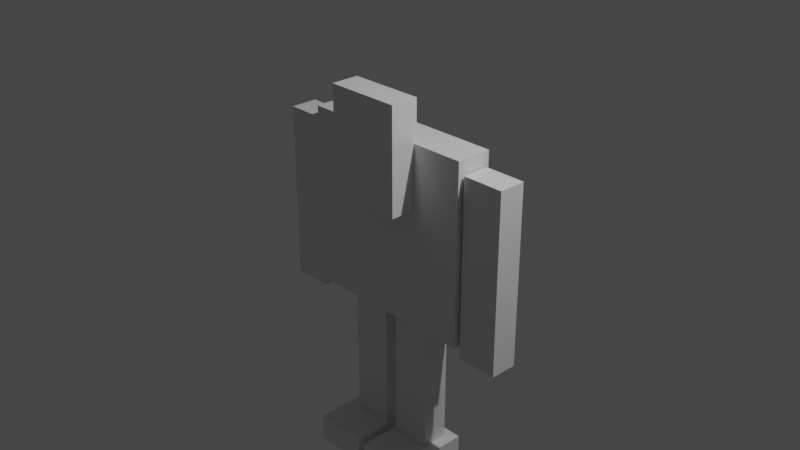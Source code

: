 # Source: man.blend  (saved by Blender 2.82.7; exported with 4.5.12 LTS)
import bpy
from mathutils import Matrix  # noqa: F401  (used for matrix-valued properties, if any)

bpy.ops.wm.read_factory_settings(use_empty=True)
scene = bpy.context.scene
scene.name = 'Scene'

# ---- collections
col_collection = bpy.data.collections.new('Collection'); scene.collection.children.link(col_collection)

# ---- materials (node trees are filled in below, after node groups)
mat_material = bpy.data.materials.new('Material')
mat_material.alpha_threshold = 0.0
mat_material.use_transparent_shadow = False
mat_material.line_color = (0.0, 0.0, 0.0, 1.0)

# ---- material node trees
mat_material.use_nodes = True; mat_material.node_tree.nodes.clear()
_N = mat_material.node_tree.nodes; _L = mat_material.node_tree.links
n0 = _N.new('ShaderNodeOutputMaterial'); n0.name = 'Material Output'; n0.location = (300, 300)
n1 = _N.new('ShaderNodeBsdfPrincipled'); n1.name = 'Principled BSDF'; n1.location = (10, 300)
n1.distribution = 'GGX'
n1.subsurface_method = 'BURLEY'
n1.inputs[2].default_value = 0.4
n1.inputs[3].default_value = 1.45
n1.inputs[27].default_value = (0.0, 0.0, 0.0, 1.0)
n1.inputs[28].default_value = 1.0
_L.new(n1.outputs[0], n0.inputs[0])
n0.is_active_output = True

# ---- world
world_world = bpy.data.worlds.new('World'); scene.world = world_world
world_world.use_nodes = True; world_world.node_tree.nodes.clear()
_N = world_world.node_tree.nodes; _L = world_world.node_tree.links
n0 = _N.new('ShaderNodeOutputWorld'); n0.name = 'World Output'; n0.location = (300, 300)
n1 = _N.new('ShaderNodeBackground'); n1.name = 'Background'; n1.location = (10, 300)
n1.inputs[0].default_value = (0.05088, 0.05088, 0.05088, 1.0)
_L.new(n1.outputs[0], n0.inputs[0])
n0.is_active_output = True
world_world.color = (0.05088, 0.05088, 0.05088)
world_world.use_sun_shadow = False
world_world.sun_shadow_jitter_overblur = 0.0

# ---- cameras
cam_camera = bpy.data.cameras.new('Camera')
cam_camera.clip_end = 100.0
cam_camera.ortho_scale = 7.314

# ---- lights
light_light = bpy.data.lights.new('Light', 'POINT')
light_light.transmission_factor = 0.0
light_light.energy = 1000.0
light_light.shadow_soft_size = 0.1
light_light.shadow_maximum_resolution = 0.006
light_light.use_absolute_resolution = True

# ---- meshes
me_cube = bpy.data.meshes.new('Cube')
me_cube.from_pydata([(1.0, 1.0, 1.0), (1.0, 1.0, -1.0), (1.0, -1.0, 1.0), (1.0, -1.0, -1.0), (-1.0, 1.0, 1.0), (-1.0, 1.0, -1.0), (-1.0, -1.0, 1.0), (-1.0, -1.0, -1.0)], [], [(0, 4, 6, 2), (3, 2, 6, 7), (7, 6, 4, 5), (5, 1, 3, 7), (1, 0, 2, 3), (5, 4, 0, 1)])
_uv = me_cube.uv_layers.new(name='UVMap')
_uv.uv.foreach_set('vector', [0.625, 0.5, 0.875, 0.5, 0.875, 0.75, 0.625, 0.75, 0.375, 0.75, 0.625, 0.75, 0.625, 1.0, 0.375, 1.0, 0.375, 0.0, 0.625, 0.0, 0.625, 0.25, 0.375, 0.25, 0.125, 0.5, 0.375, 0.5, 0.375, 0.75, 0.125, 0.75, 0.375, 0.5, 0.625, 0.5, 0.625, 0.75, 0.375, 0.75, 0.375, 0.25, 0.625, 0.25, 0.625, 0.5, 0.375, 0.5])
me_cube.materials.append(mat_material)
me_cube.use_remesh_preserve_volume = False
me_cube.use_remesh_preserve_attributes = False
me_cube.use_mirror_vertex_groups = False
me_cube.update()
me_cube_001 = bpy.data.meshes.new('Cube.001')
me_cube_001.from_pydata([(1.0, 1.0, 1.0), (1.0, 1.0, -1.0), (1.0, -1.0, 1.0), (1.0, -1.0, -1.0), (-1.0, 1.0, 1.0), (-1.0, 1.0, -1.0), (-1.0, -1.0, 1.0), (-1.0, -1.0, -1.0)], [], [(0, 4, 6, 2), (3, 2, 6, 7), (7, 6, 4, 5), (5, 1, 3, 7), (1, 0, 2, 3), (5, 4, 0, 1)])
_uv = me_cube_001.uv_layers.new(name='UVMap')
_uv.uv.foreach_set('vector', [0.625, 0.5, 0.875, 0.5, 0.875, 0.75, 0.625, 0.75, 0.375, 0.75, 0.625, 0.75, 0.625, 1.0, 0.375, 1.0, 0.375, 0.0, 0.625, 0.0, 0.625, 0.25, 0.375, 0.25, 0.125, 0.5, 0.375, 0.5, 0.375, 0.75, 0.125, 0.75, 0.375, 0.5, 0.625, 0.5, 0.625, 0.75, 0.375, 0.75, 0.375, 0.25, 0.625, 0.25, 0.625, 0.5, 0.375, 0.5])
me_cube_001.materials.append(mat_material)
me_cube_001.use_remesh_preserve_volume = False
me_cube_001.use_remesh_preserve_attributes = False
me_cube_001.use_mirror_vertex_groups = False
me_cube_001.update()
me_cube_002 = bpy.data.meshes.new('Cube.002')
me_cube_002.from_pydata([(1.0, 1.0, 1.0), (1.0, 1.0, -1.0), (1.0, -1.0, 1.0), (1.0, -1.0, -1.0), (-1.0, 1.0, 1.0), (-1.0, 1.0, -1.0), (-1.0, -1.0, 1.0), (-1.0, -1.0, -1.0)], [], [(0, 4, 6, 2), (3, 2, 6, 7), (7, 6, 4, 5), (5, 1, 3, 7), (1, 0, 2, 3), (5, 4, 0, 1)])
_uv = me_cube_002.uv_layers.new(name='UVMap')
_uv.uv.foreach_set('vector', [0.625, 0.5, 0.875, 0.5, 0.875, 0.75, 0.625, 0.75, 0.375, 0.75, 0.625, 0.75, 0.625, 1.0, 0.375, 1.0, 0.375, 0.0, 0.625, 0.0, 0.625, 0.25, 0.375, 0.25, 0.125, 0.5, 0.375, 0.5, 0.375, 0.75, 0.125, 0.75, 0.375, 0.5, 0.625, 0.5, 0.625, 0.75, 0.375, 0.75, 0.375, 0.25, 0.625, 0.25, 0.625, 0.5, 0.375, 0.5])
me_cube_002.materials.append(mat_material)
me_cube_002.use_remesh_preserve_volume = False
me_cube_002.use_remesh_preserve_attributes = False
me_cube_002.use_mirror_vertex_groups = False
me_cube_002.update()
me_cube_003 = bpy.data.meshes.new('Cube.003')
me_cube_003.from_pydata([(1.0, 1.0, 1.0), (1.0, 1.0, -1.0), (1.0, -1.0, 1.0), (1.0, -1.0, -1.0), (-1.0, 1.0, 1.0), (-1.0, 1.0, -1.0), (-1.0, -1.0, 1.0), (-1.0, -1.0, -1.0)], [], [(0, 4, 6, 2), (3, 2, 6, 7), (7, 6, 4, 5), (5, 1, 3, 7), (1, 0, 2, 3), (5, 4, 0, 1)])
_uv = me_cube_003.uv_layers.new(name='UVMap')
_uv.uv.foreach_set('vector', [0.625, 0.5, 0.875, 0.5, 0.875, 0.75, 0.625, 0.75, 0.375, 0.75, 0.625, 0.75, 0.625, 1.0, 0.375, 1.0, 0.375, 0.0, 0.625, 0.0, 0.625, 0.25, 0.375, 0.25, 0.125, 0.5, 0.375, 0.5, 0.375, 0.75, 0.125, 0.75, 0.375, 0.5, 0.625, 0.5, 0.625, 0.75, 0.375, 0.75, 0.375, 0.25, 0.625, 0.25, 0.625, 0.5, 0.375, 0.5])
me_cube_003.materials.append(mat_material)
me_cube_003.use_remesh_preserve_volume = False
me_cube_003.use_remesh_preserve_attributes = False
me_cube_003.use_mirror_vertex_groups = False
me_cube_003.update()
me_cube_005 = bpy.data.meshes.new('Cube.005')
me_cube_005.from_pydata([(1.0, 1.0, 1.0), (1.0, 1.0, -1.0), (1.0, -1.0, 1.0), (1.0, -1.0, -1.0), (-1.0, 1.0, 1.0), (-1.0, 1.0, -1.0), (-1.0, -1.0, 1.0), (-1.0, -1.0, -1.0)], [], [(0, 4, 6, 2), (3, 2, 6, 7), (7, 6, 4, 5), (5, 1, 3, 7), (1, 0, 2, 3), (5, 4, 0, 1)])
_uv = me_cube_005.uv_layers.new(name='UVMap')
_uv.uv.foreach_set('vector', [0.625, 0.5, 0.875, 0.5, 0.875, 0.75, 0.625, 0.75, 0.375, 0.75, 0.625, 0.75, 0.625, 1.0, 0.375, 1.0, 0.375, 0.0, 0.625, 0.0, 0.625, 0.25, 0.375, 0.25, 0.125, 0.5, 0.375, 0.5, 0.375, 0.75, 0.125, 0.75, 0.375, 0.5, 0.625, 0.5, 0.625, 0.75, 0.375, 0.75, 0.375, 0.25, 0.625, 0.25, 0.625, 0.5, 0.375, 0.5])
me_cube_005.materials.append(mat_material)
me_cube_005.use_remesh_preserve_volume = False
me_cube_005.use_remesh_preserve_attributes = False
me_cube_005.use_mirror_vertex_groups = False
me_cube_005.update()
me_cube_006 = bpy.data.meshes.new('Cube.006')
me_cube_006.from_pydata([(1.0, 1.0, 1.0), (1.0, 1.0, -1.0), (1.0, -1.0, 1.0), (1.0, -1.0, -1.0), (-1.0, 1.0, 1.0), (-1.0, 1.0, -1.0), (-1.0, -1.0, 1.0), (-1.0, -1.0, -1.0)], [], [(0, 4, 6, 2), (3, 2, 6, 7), (7, 6, 4, 5), (5, 1, 3, 7), (1, 0, 2, 3), (5, 4, 0, 1)])
_uv = me_cube_006.uv_layers.new(name='UVMap')
_uv.uv.foreach_set('vector', [0.625, 0.5, 0.875, 0.5, 0.875, 0.75, 0.625, 0.75, 0.375, 0.75, 0.625, 0.75, 0.625, 1.0, 0.375, 1.0, 0.375, 0.0, 0.625, 0.0, 0.625, 0.25, 0.375, 0.25, 0.125, 0.5, 0.375, 0.5, 0.375, 0.75, 0.125, 0.75, 0.375, 0.5, 0.625, 0.5, 0.625, 0.75, 0.375, 0.75, 0.375, 0.25, 0.625, 0.25, 0.625, 0.5, 0.375, 0.5])
me_cube_006.materials.append(mat_material)
me_cube_006.use_remesh_preserve_volume = False
me_cube_006.use_remesh_preserve_attributes = False
me_cube_006.use_mirror_vertex_groups = False
me_cube_006.update()
me_cube_007 = bpy.data.meshes.new('Cube.007')
me_cube_007.from_pydata([(1.0, 1.0, 1.0), (1.0, 1.0, -1.0), (1.0, -1.0, 1.0), (1.0, -1.0, -1.0), (-1.0, 1.0, 1.0), (-1.0, 1.0, -1.0), (-1.0, -1.0, 1.0), (-1.0, -1.0, -1.0)], [], [(0, 4, 6, 2), (3, 2, 6, 7), (7, 6, 4, 5), (5, 1, 3, 7), (1, 0, 2, 3), (5, 4, 0, 1)])
_uv = me_cube_007.uv_layers.new(name='UVMap')
_uv.uv.foreach_set('vector', [0.625, 0.5, 0.875, 0.5, 0.875, 0.75, 0.625, 0.75, 0.375, 0.75, 0.625, 0.75, 0.625, 1.0, 0.375, 1.0, 0.375, 0.0, 0.625, 0.0, 0.625, 0.25, 0.375, 0.25, 0.125, 0.5, 0.375, 0.5, 0.375, 0.75, 0.125, 0.75, 0.375, 0.5, 0.625, 0.5, 0.625, 0.75, 0.375, 0.75, 0.375, 0.25, 0.625, 0.25, 0.625, 0.5, 0.375, 0.5])
me_cube_007.materials.append(mat_material)
me_cube_007.use_remesh_preserve_volume = False
me_cube_007.use_remesh_preserve_attributes = False
me_cube_007.use_mirror_vertex_groups = False
me_cube_007.update()
me_cube_010 = bpy.data.meshes.new('Cube.010')
me_cube_010.from_pydata([(1.0, 1.0, 1.0), (1.0, 1.0, -1.0), (1.0, -1.0, 1.0), (1.0, -1.0, -1.0), (-1.0, 1.0, 1.0), (-1.0, 1.0, -1.0), (-1.0, -1.0, 1.0), (-1.0, -1.0, -1.0)], [], [(0, 4, 6, 2), (3, 2, 6, 7), (7, 6, 4, 5), (5, 1, 3, 7), (1, 0, 2, 3), (5, 4, 0, 1)])
_uv = me_cube_010.uv_layers.new(name='UVMap')
_uv.uv.foreach_set('vector', [0.625, 0.5, 0.875, 0.5, 0.875, 0.75, 0.625, 0.75, 0.375, 0.75, 0.625, 0.75, 0.625, 1.0, 0.375, 1.0, 0.375, 0.0, 0.625, 0.0, 0.625, 0.25, 0.375, 0.25, 0.125, 0.5, 0.375, 0.5, 0.375, 0.75, 0.125, 0.75, 0.375, 0.5, 0.625, 0.5, 0.625, 0.75, 0.375, 0.75, 0.375, 0.25, 0.625, 0.25, 0.625, 0.5, 0.375, 0.5])
me_cube_010.materials.append(mat_material)
me_cube_010.use_remesh_preserve_volume = False
me_cube_010.use_remesh_preserve_attributes = False
me_cube_010.use_mirror_vertex_groups = False
me_cube_010.update()

# ---- objects
ob_torso = bpy.data.objects.new('torso', me_cube)
ob_light = bpy.data.objects.new('Light', light_light)
ob_camera = bpy.data.objects.new('Camera', cam_camera)
ob_head = bpy.data.objects.new('head', me_cube_001)
ob_arm_left = bpy.data.objects.new('arm.left', me_cube_002)
ob_arm_right = bpy.data.objects.new('arm.right', me_cube_003)
ob_leg_left = bpy.data.objects.new('leg.left', me_cube_005)
ob_leg_right = bpy.data.objects.new('leg.right', me_cube_006)
ob_foot_left = bpy.data.objects.new('foot.left', me_cube_007)
ob_foor_right = bpy.data.objects.new('foor.right', me_cube_010)

# ---- transforms, parenting, visibility, modifiers, constraints
ob_torso.location = (0.0, 0.0, 0.0)
ob_torso.scale = (1.0, 0.2, 1.0)
ob_torso.lock_rotations_4d = False
ob_torso.empty_display_type = 'ARROWS'
ob_torso.lineart.crease_threshold = 0.0
ob_light.location = (4.076, 1.005, 5.904)
ob_light.rotation_euler = (0.6503, 0.05522, 1.866)
ob_light.lock_rotations_4d = False
ob_light.empty_display_type = 'ARROWS'
ob_light.color = (0.0, 0.0, 0.0, 0.0)
ob_light.lineart.crease_threshold = 0.0
ob_camera.location = (7.359, -6.926, 4.958)
ob_camera.rotation_euler = (1.109, 0.0, 0.8149)
ob_camera.lock_rotations_4d = False
ob_camera.empty_display_type = 'ARROWS'
ob_camera.color = (0.0, 0.0, 0.0, 0.0)
ob_camera.display_type = 'WIRE'
ob_camera.lineart.crease_threshold = 0.0
ob_head.location = (0.0, -0.3246, 0.8771)
ob_head.scale = (0.4163, 0.1549, 0.5746)
ob_head.lock_rotations_4d = False
ob_head.empty_display_type = 'ARROWS'
ob_head.lineart.crease_threshold = 0.0
ob_arm_left.location = (1.25, 0.0, -0.14)
ob_arm_left.scale = (0.227, 0.15, 0.9874)
ob_arm_left.lock_rotations_4d = False
ob_arm_left.empty_display_type = 'ARROWS'
ob_arm_left.lineart.crease_threshold = 0.0
ob_arm_right.location = (-1.25, 0.0, -0.14)
ob_arm_right.scale = (0.227, 0.15, 0.9874)
ob_arm_right.lock_rotations_4d = False
ob_arm_right.empty_display_type = 'ARROWS'
ob_arm_right.lineart.crease_threshold = 0.0
ob_leg_left.location = (0.3, 0.02988, -1.513)
ob_leg_left.scale = (0.227, 0.15, 0.9874)
ob_leg_left.lock_rotations_4d = False
ob_leg_left.empty_display_type = 'ARROWS'
ob_leg_left.lineart.crease_threshold = 0.0
ob_leg_right.location = (-0.3, 0.02988, -1.513)
ob_leg_right.scale = (0.227, 0.15, 0.9874)
ob_leg_right.lock_rotations_4d = False
ob_leg_right.empty_display_type = 'ARROWS'
ob_leg_right.lineart.crease_threshold = 0.0
ob_foot_left.location = (0.35, -0.1419, -2.653)
ob_foot_left.scale = (0.3015, 0.4183, 0.1499)
ob_foot_left.lock_rotations_4d = False
ob_foot_left.empty_display_type = 'ARROWS'
ob_foot_left.lineart.crease_threshold = 0.0
ob_foor_right.location = (-0.35, -0.1419, -2.653)
ob_foor_right.scale = (0.3015, 0.4183, 0.1499)
ob_foor_right.lock_rotations_4d = False
ob_foor_right.empty_display_type = 'ARROWS'
ob_foor_right.lineart.crease_threshold = 0.0

# ---- collection membership
col_collection.objects.link(ob_torso)
col_collection.objects.link(ob_light)
col_collection.objects.link(ob_camera)
col_collection.objects.link(ob_head)
col_collection.objects.link(ob_arm_left)
col_collection.objects.link(ob_arm_right)
col_collection.objects.link(ob_leg_left)
col_collection.objects.link(ob_leg_right)
col_collection.objects.link(ob_foot_left)
col_collection.objects.link(ob_foor_right)

# ---- scene / render settings (as saved in the file)
scene.camera = ob_camera
scene.frame_start = 1; scene.frame_end = 250; scene.frame_set(1)
scene.render.engine = 'BLENDER_EEVEE_NEXT'
scene.cycles.use_denoising = False
scene.cycles.samples = 128
scene.cycles.sampling_pattern = 'TABULATED_SOBOL'
scene.cycles.use_adaptive_sampling = False
scene.cycles.use_light_tree = False
scene.view_settings.view_transform = 'Filmic'
bpy.context.view_layer.update()
